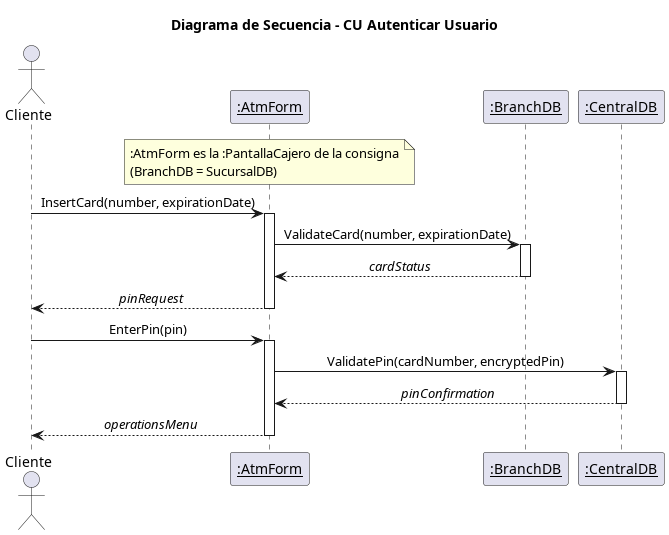

The diagram above was rendered by PlantUML. Its source (embedded in the PNG):
@startuml 05_secuencia_autenticar
title Diagrama de Secuencia - CU Autenticar Usuario
skinparam shadowing false
skinparam sequenceMessageAlign center

actor Cliente
participant "<u>:AtmForm</u>" as PC
participant "<u>:BranchDB</u>" as SDB
participant "<u>:CentralDB</u>" as CDB

note over PC : :AtmForm es la :PantallaCajero de la consigna\n(BranchDB = SucursalDB)

Cliente -> PC : InsertCard(number, expirationDate)
activate PC
PC -> SDB : ValidateCard(number, expirationDate)
activate SDB
SDB --> PC : //cardStatus//
deactivate SDB
PC --> Cliente : //pinRequest//
deactivate PC

Cliente -> PC : EnterPin(pin)
activate PC
PC -> CDB : ValidatePin(cardNumber, encryptedPin)
activate CDB
CDB --> PC : //pinConfirmation//
deactivate CDB
PC --> Cliente : //operationsMenu//
deactivate PC
@enduml